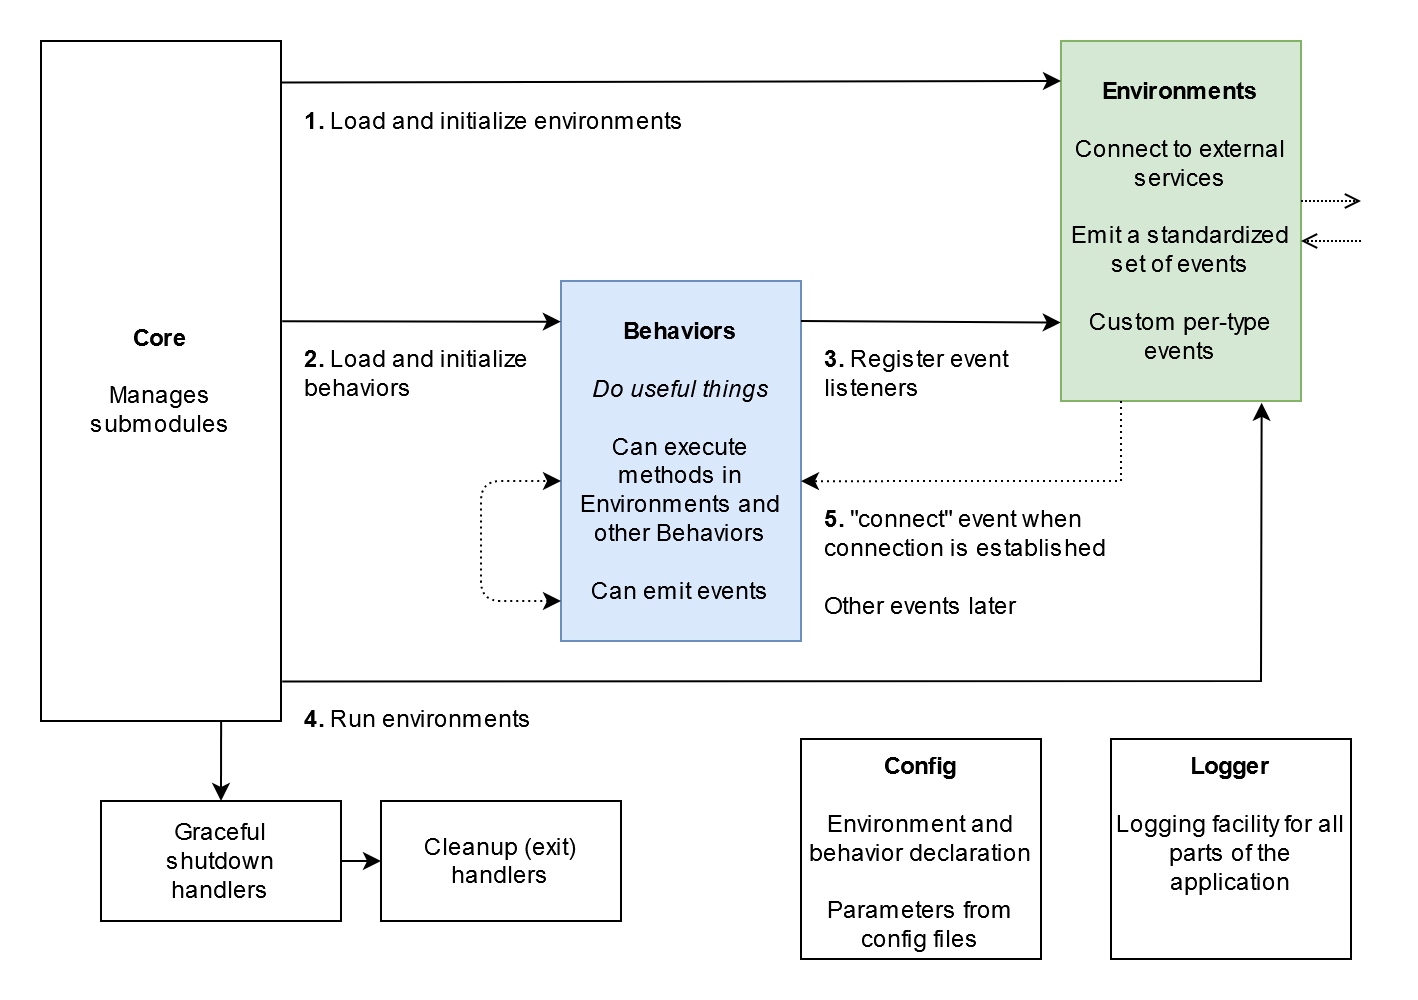

The diagram above was exported from draw.io. Its source (the exported page's mxGraphModel, read from the mxfile embedded in the PNG):
<mxGraphModel dx="1220" dy="661" grid="1" gridSize="10" guides="1" tooltips="1" connect="1" arrows="1" fold="1" page="1" pageScale="1" pageWidth="600" pageHeight="600" math="0" shadow="0">
  <root>
    <mxCell id="0" />
    <mxCell id="1" parent="0" />
    <mxCell id="T7O4qwbFaCbIL4HuFWOt-2" value="&lt;div&gt;&lt;b&gt;Core&lt;/b&gt;&lt;/div&gt;&lt;div&gt;&lt;br&gt;&lt;/div&gt;&lt;div&gt;Manages submodules&lt;br&gt;&lt;/div&gt;" style="rounded=0;whiteSpace=wrap;html=1;" parent="1" vertex="1">
      <mxGeometry x="20" y="20" width="120" height="340" as="geometry" />
    </mxCell>
    <mxCell id="T7O4qwbFaCbIL4HuFWOt-3" value="&lt;div&gt;&lt;b&gt;Environments&lt;/b&gt;&lt;/div&gt;&lt;div&gt;&lt;b&gt;&lt;br&gt;&lt;/b&gt;&lt;/div&gt;&lt;div&gt;Connect to external services&lt;b&gt;&lt;br&gt;&lt;/b&gt;&lt;/div&gt;&lt;div&gt;&lt;b&gt;&lt;br&gt;&lt;/b&gt;&lt;/div&gt;&lt;div&gt;Emit a standardized set of events&lt;b&gt;&lt;br&gt;&lt;/b&gt;&lt;/div&gt;&lt;div&gt;&lt;b&gt;&lt;br&gt;&lt;/b&gt;&lt;/div&gt;&lt;div&gt;Custom per-type events&lt;b&gt;&lt;br&gt;&lt;/b&gt;&lt;/div&gt;" style="rounded=0;whiteSpace=wrap;html=1;fillColor=#d5e8d4;strokeColor=#82b366;" parent="1" vertex="1">
      <mxGeometry x="530" y="20" width="120" height="180" as="geometry" />
    </mxCell>
    <mxCell id="T7O4qwbFaCbIL4HuFWOt-4" value="&lt;div&gt;&lt;b&gt;Behaviors&lt;/b&gt;&lt;br&gt;&lt;/div&gt;&lt;div&gt;&lt;br&gt;&lt;/div&gt;&lt;div&gt;&lt;i&gt;Do useful things&lt;/i&gt;&lt;/div&gt;&lt;div&gt;&lt;br&gt;&lt;/div&gt;&lt;div&gt;Can execute methods in Environments and other Behaviors&lt;/div&gt;&lt;div&gt;&lt;br&gt;&lt;/div&gt;&lt;div&gt;Can emit events&lt;br&gt;&lt;/div&gt;" style="rounded=0;whiteSpace=wrap;html=1;fillColor=#dae8fc;strokeColor=#6c8ebf;" parent="1" vertex="1">
      <mxGeometry x="280" y="140" width="120" height="180" as="geometry" />
    </mxCell>
    <mxCell id="T7O4qwbFaCbIL4HuFWOt-5" value="&lt;div&gt;Graceful&lt;/div&gt;&lt;div&gt;shutdown&lt;/div&gt;&lt;div&gt;handlers&lt;br&gt;&lt;/div&gt;" style="rounded=0;whiteSpace=wrap;html=1;" parent="1" vertex="1">
      <mxGeometry x="50" y="400" width="120" height="60" as="geometry" />
    </mxCell>
    <mxCell id="T7O4qwbFaCbIL4HuFWOt-7" value="Cleanup (exit) handlers" style="rounded=0;whiteSpace=wrap;html=1;" parent="1" vertex="1">
      <mxGeometry x="190" y="400" width="120" height="60" as="geometry" />
    </mxCell>
    <mxCell id="T7O4qwbFaCbIL4HuFWOt-8" value="&lt;div&gt;&lt;b&gt;Logger&lt;/b&gt;&lt;/div&gt;&lt;div&gt;&lt;br&gt;&lt;/div&gt;&lt;div&gt;Logging facility for all parts of the application&lt;b&gt;&lt;br&gt;&lt;/b&gt;&lt;/div&gt;" style="rounded=0;whiteSpace=wrap;html=1;verticalAlign=top;" parent="1" vertex="1">
      <mxGeometry x="555" y="369" width="120" height="110" as="geometry" />
    </mxCell>
    <mxCell id="T7O4qwbFaCbIL4HuFWOt-9" value="&lt;div&gt;&lt;b&gt;Config&lt;/b&gt;&lt;/div&gt;&lt;div&gt;&lt;b&gt;&lt;br&gt;&lt;/b&gt;&lt;/div&gt;&lt;div&gt;Environment and behavior declaration&lt;/div&gt;&lt;div&gt;&lt;b&gt;&lt;br&gt;&lt;/b&gt;&lt;/div&gt;&lt;div&gt;Parameters from config files&lt;b&gt;&lt;br&gt;&lt;/b&gt;&lt;/div&gt;" style="rounded=0;whiteSpace=wrap;html=1;verticalAlign=top;" parent="1" vertex="1">
      <mxGeometry x="400" y="369" width="120" height="110" as="geometry" />
    </mxCell>
    <UserObject label="&lt;b&gt;1.&lt;/b&gt; Load and initialize environments" placeholders="1" name="Variable" id="T7O4qwbFaCbIL4HuFWOt-12">
      <mxCell style="text;html=1;align=left;verticalAlign=middle;whiteSpace=wrap;overflow=hidden;shadow=0;glass=0;labelBorderColor=none;fillColor=none;" parent="1" vertex="1">
        <mxGeometry x="150" y="50" width="210" height="20" as="geometry" />
      </mxCell>
    </UserObject>
    <mxCell id="T7O4qwbFaCbIL4HuFWOt-13" value="" style="endArrow=classic;html=1;rounded=0;jumpStyle=line;entryX=0;entryY=0.111;entryDx=0;entryDy=0;entryPerimeter=0;exitX=1.003;exitY=0.061;exitDx=0;exitDy=0;exitPerimeter=0;" parent="1" source="T7O4qwbFaCbIL4HuFWOt-2" target="T7O4qwbFaCbIL4HuFWOt-3" edge="1">
      <mxGeometry width="50" height="50" relative="1" as="geometry">
        <mxPoint x="150" y="40" as="sourcePoint" />
        <mxPoint x="480" y="40" as="targetPoint" />
      </mxGeometry>
    </mxCell>
    <mxCell id="T7O4qwbFaCbIL4HuFWOt-15" value="" style="endArrow=classic;html=1;rounded=0;entryX=-0.001;entryY=0.113;entryDx=0;entryDy=0;entryPerimeter=0;exitX=1.005;exitY=0.412;exitDx=0;exitDy=0;exitPerimeter=0;" parent="1" source="T7O4qwbFaCbIL4HuFWOt-2" target="T7O4qwbFaCbIL4HuFWOt-4" edge="1">
      <mxGeometry width="50" height="50" relative="1" as="geometry">
        <mxPoint x="160" y="160" as="sourcePoint" />
        <mxPoint x="280" y="160" as="targetPoint" />
      </mxGeometry>
    </mxCell>
    <UserObject label="&lt;div&gt;&lt;b&gt;2.&lt;/b&gt; Load and initialize&lt;/div&gt;&lt;div&gt;behaviors&lt;/div&gt;" placeholders="1" name="Variable" id="T7O4qwbFaCbIL4HuFWOt-16">
      <mxCell style="text;html=1;strokeColor=none;fillColor=none;align=left;verticalAlign=middle;whiteSpace=wrap;overflow=hidden;" parent="1" vertex="1">
        <mxGeometry x="150" y="170" width="130" height="30" as="geometry" />
      </mxCell>
    </UserObject>
    <mxCell id="T7O4qwbFaCbIL4HuFWOt-17" value="" style="endArrow=classic;html=1;rounded=0;exitX=1;exitY=0.111;exitDx=0;exitDy=0;exitPerimeter=0;entryX=-0.001;entryY=0.782;entryDx=0;entryDy=0;entryPerimeter=0;" parent="1" source="T7O4qwbFaCbIL4HuFWOt-4" target="T7O4qwbFaCbIL4HuFWOt-3" edge="1">
      <mxGeometry width="50" height="50" relative="1" as="geometry">
        <mxPoint x="400" y="450" as="sourcePoint" />
        <mxPoint x="530" y="160" as="targetPoint" />
      </mxGeometry>
    </mxCell>
    <UserObject label="&lt;div&gt;&lt;b&gt;3.&lt;/b&gt; Register event listeners&lt;br&gt;&lt;/div&gt;" placeholders="1" name="Variable" id="T7O4qwbFaCbIL4HuFWOt-20">
      <mxCell style="text;html=1;strokeColor=none;fillColor=none;align=left;verticalAlign=middle;whiteSpace=wrap;overflow=hidden;" parent="1" vertex="1">
        <mxGeometry x="410" y="170" width="110" height="30" as="geometry" />
      </mxCell>
    </UserObject>
    <mxCell id="T7O4qwbFaCbIL4HuFWOt-21" value="" style="endArrow=classic;html=1;rounded=0;entryX=0.836;entryY=1.005;entryDx=0;entryDy=0;entryPerimeter=0;exitX=1.005;exitY=0.942;exitDx=0;exitDy=0;exitPerimeter=0;" parent="1" source="T7O4qwbFaCbIL4HuFWOt-2" target="T7O4qwbFaCbIL4HuFWOt-3" edge="1">
      <mxGeometry width="50" height="50" relative="1" as="geometry">
        <mxPoint x="160" y="340" as="sourcePoint" />
        <mxPoint x="720" y="360" as="targetPoint" />
        <Array as="points">
          <mxPoint x="630" y="340" />
        </Array>
      </mxGeometry>
    </mxCell>
    <UserObject label="&lt;b&gt;4.&lt;/b&gt; Run environments" placeholders="1" name="Variable" id="T7O4qwbFaCbIL4HuFWOt-22">
      <mxCell style="text;html=1;strokeColor=none;fillColor=none;align=left;verticalAlign=middle;whiteSpace=wrap;overflow=hidden;" parent="1" vertex="1">
        <mxGeometry x="150" y="349" width="120" height="20" as="geometry" />
      </mxCell>
    </UserObject>
    <mxCell id="T7O4qwbFaCbIL4HuFWOt-24" value="" style="endArrow=classic;html=1;rounded=0;dashed=1;exitX=0.25;exitY=1;exitDx=0;exitDy=0;entryX=1;entryY=0.556;entryDx=0;entryDy=0;entryPerimeter=0;strokeWidth=1;strokeColor=default;startWidth=5;endWidth=10;dashPattern=1 2;" parent="1" source="T7O4qwbFaCbIL4HuFWOt-3" target="T7O4qwbFaCbIL4HuFWOt-4" edge="1">
      <mxGeometry width="50" height="50" relative="1" as="geometry">
        <mxPoint x="390" y="230" as="sourcePoint" />
        <mxPoint x="480" y="240" as="targetPoint" />
        <Array as="points">
          <mxPoint x="560" y="240" />
        </Array>
      </mxGeometry>
    </mxCell>
    <UserObject label="&lt;div align=&quot;left&quot;&gt;&lt;b&gt;5.&lt;/b&gt; &quot;connect&quot; event when connection is established&lt;/div&gt;&lt;div align=&quot;left&quot;&gt;&lt;br&gt;&lt;/div&gt;&lt;div align=&quot;left&quot;&gt;Other events later&lt;br&gt;&lt;/div&gt;" placeholders="1" name="Variable" id="T7O4qwbFaCbIL4HuFWOt-25">
      <mxCell style="text;html=1;strokeColor=none;fillColor=none;align=left;verticalAlign=middle;whiteSpace=wrap;overflow=hidden;" parent="1" vertex="1">
        <mxGeometry x="410" y="250" width="150" height="60" as="geometry" />
      </mxCell>
    </UserObject>
    <mxCell id="T7O4qwbFaCbIL4HuFWOt-26" value="" style="endArrow=open;html=1;rounded=0;dashed=1;dashPattern=1 1;endFill=0;" parent="1" edge="1">
      <mxGeometry width="50" height="50" relative="1" as="geometry">
        <mxPoint x="650" y="100" as="sourcePoint" />
        <mxPoint x="680" y="100" as="targetPoint" />
      </mxGeometry>
    </mxCell>
    <mxCell id="T7O4qwbFaCbIL4HuFWOt-27" value="" style="endArrow=open;html=1;rounded=0;endFill=0;dashed=1;dashPattern=1 1;" parent="1" edge="1">
      <mxGeometry width="50" height="50" relative="1" as="geometry">
        <mxPoint x="680" y="120" as="sourcePoint" />
        <mxPoint x="650" y="120" as="targetPoint" />
      </mxGeometry>
    </mxCell>
    <mxCell id="T7O4qwbFaCbIL4HuFWOt-29" value="" style="endArrow=classic;html=1;rounded=0;exitX=0.7;exitY=1.003;exitDx=0;exitDy=0;exitPerimeter=0;entryX=0.5;entryY=0;entryDx=0;entryDy=0;" parent="1" target="T7O4qwbFaCbIL4HuFWOt-5" edge="1">
      <mxGeometry width="50" height="50" relative="1" as="geometry">
        <mxPoint x="110.06" y="359.99999999999994" as="sourcePoint" />
        <mxPoint x="109.94" y="378.86000000000007" as="targetPoint" />
      </mxGeometry>
    </mxCell>
    <mxCell id="T7O4qwbFaCbIL4HuFWOt-30" value="" style="endArrow=classic;html=1;rounded=0;entryX=0;entryY=0.5;entryDx=0;entryDy=0;" parent="1" target="T7O4qwbFaCbIL4HuFWOt-7" edge="1">
      <mxGeometry width="50" height="50" relative="1" as="geometry">
        <mxPoint x="170" y="430" as="sourcePoint" />
        <mxPoint x="220" y="380" as="targetPoint" />
      </mxGeometry>
    </mxCell>
    <mxCell id="tbkGqTJVqP1amDM2sDvO-1" value="" style="endArrow=classic;startArrow=classic;html=1;rounded=1;exitX=0;exitY=0.889;exitDx=0;exitDy=0;exitPerimeter=0;dashed=1;dashPattern=1 2;" edge="1" parent="1" source="T7O4qwbFaCbIL4HuFWOt-4">
      <mxGeometry width="50" height="50" relative="1" as="geometry">
        <mxPoint x="240" y="300" as="sourcePoint" />
        <mxPoint x="280" y="240" as="targetPoint" />
        <Array as="points">
          <mxPoint x="240" y="300" />
          <mxPoint x="240" y="240" />
        </Array>
      </mxGeometry>
    </mxCell>
  </root>
</mxGraphModel>